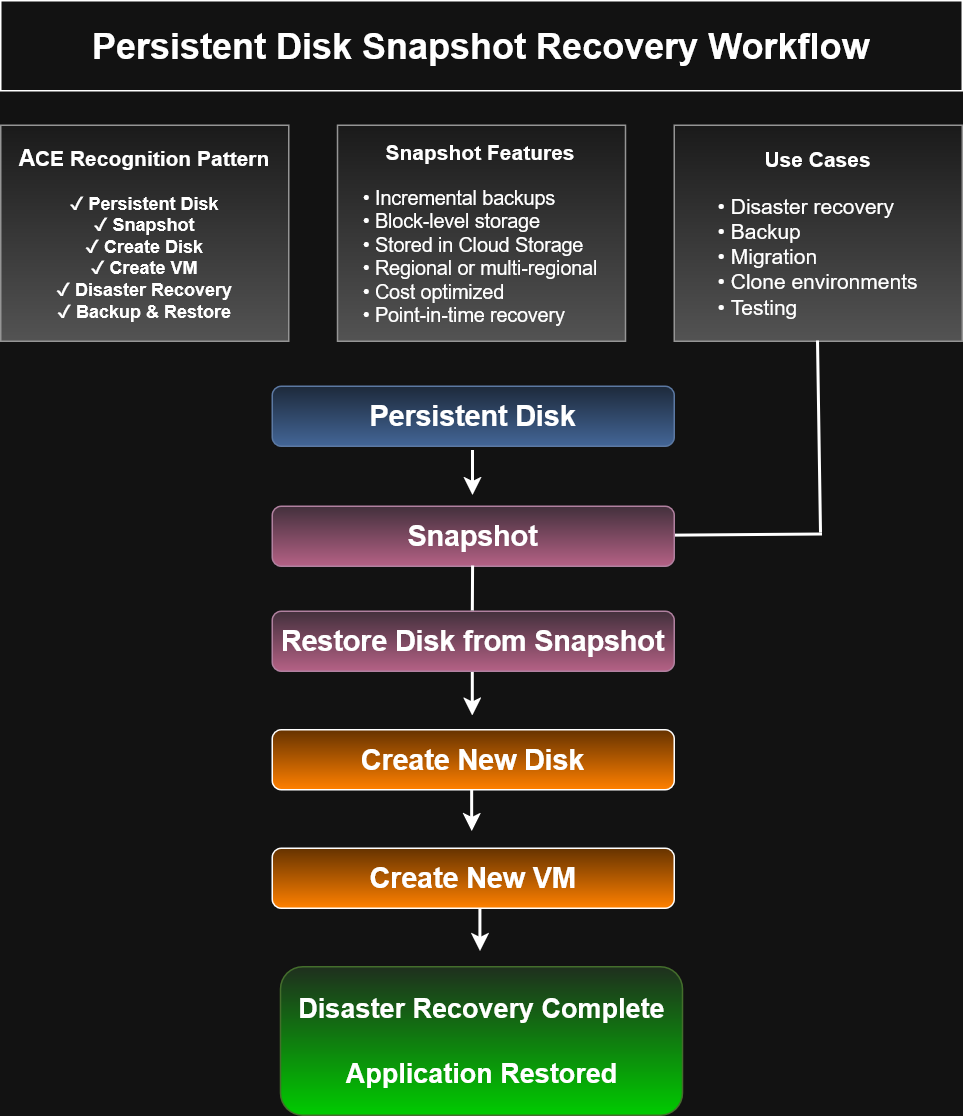

The diagram above was exported from draw.io. Its source (the exported page's mxGraphModel, read from the mxfile embedded in the PNG):
<mxGraphModel dx="789" dy="506" grid="0" gridSize="10" guides="1" tooltips="1" connect="1" arrows="1" fold="1" page="1" pageScale="1" pageWidth="850" pageHeight="1100" math="0" shadow="0">
  <root>
    <mxCell id="0" />
    <mxCell id="1" parent="0" />
    <mxCell id="lBQqhnDmsTLFY7F-vcca-1" parent="1" style="rounded=0;whiteSpace=wrap;html=1;" value="&lt;b&gt;&lt;font style=&quot;font-size: 24px;&quot;&gt;Persistent Disk Snapshot Recovery Workflow&lt;/font&gt;&lt;/b&gt;" vertex="1">
      <mxGeometry height="60" width="641" x="107" y="54" as="geometry" />
    </mxCell>
    <mxCell id="lBQqhnDmsTLFY7F-vcca-6" edge="1" parent="1" style="edgeStyle=orthogonalEdgeStyle;rounded=0;orthogonalLoop=1;jettySize=auto;html=1;exitX=0.5;exitY=1;exitDx=0;exitDy=0;strokeWidth=2;">
      <mxGeometry relative="1" as="geometry">
        <mxPoint x="422" y="354" as="sourcePoint" />
        <mxPoint x="422" y="384" as="targetPoint" />
      </mxGeometry>
    </mxCell>
    <mxCell id="lBQqhnDmsTLFY7F-vcca-7" edge="1" parent="1" style="edgeStyle=orthogonalEdgeStyle;rounded=0;orthogonalLoop=1;jettySize=auto;html=1;exitX=0.5;exitY=1;exitDx=0;exitDy=0;strokeWidth=2;">
      <mxGeometry relative="1" as="geometry">
        <mxPoint x="421.86999999999995" y="501" as="sourcePoint" />
        <mxPoint x="421.86999999999995" y="531" as="targetPoint" />
      </mxGeometry>
    </mxCell>
    <mxCell id="lBQqhnDmsTLFY7F-vcca-8" edge="1" parent="1" style="edgeStyle=orthogonalEdgeStyle;rounded=0;orthogonalLoop=1;jettySize=auto;html=1;exitX=0.5;exitY=1;exitDx=0;exitDy=0;strokeWidth=2;">
      <mxGeometry relative="1" as="geometry">
        <mxPoint x="421.44" y="578" as="sourcePoint" />
        <mxPoint x="421.44" y="608" as="targetPoint" />
      </mxGeometry>
    </mxCell>
    <mxCell id="lBQqhnDmsTLFY7F-vcca-11" edge="1" parent="1" style="edgeStyle=orthogonalEdgeStyle;rounded=0;orthogonalLoop=1;jettySize=auto;html=1;exitX=0.5;exitY=1;exitDx=0;exitDy=0;strokeWidth=2;">
      <mxGeometry relative="1" as="geometry">
        <mxPoint x="426.9400000000002" y="659.0000000000002" as="sourcePoint" />
        <mxPoint x="426.94" y="688" as="targetPoint" />
      </mxGeometry>
    </mxCell>
    <mxCell id="lBQqhnDmsTLFY7F-vcca-12" parent="1" style="rounded=0;whiteSpace=wrap;html=1;fillColor=#f5f5f5;strokeColor=#666666;gradientColor=#b3b3b3;" value="&lt;b&gt;&lt;font style=&quot;font-size: 14px;&quot;&gt;Snapshot Features&lt;/font&gt;&lt;/b&gt;&lt;br&gt;&lt;br&gt;&lt;div align=&quot;left&quot;&gt;&lt;font style=&quot;font-size: 13px;&quot;&gt;• Incremental backups&lt;br&gt;• Block-level storage&lt;br&gt;• Stored in Cloud Storage&lt;br&gt;• Regional or multi-regional&lt;br&gt;• Cost optimized&lt;/font&gt;&lt;/div&gt;&lt;div align=&quot;left&quot;&gt;&lt;font style=&quot;font-size: 13px;&quot;&gt;• Point-in-time recovery&lt;/font&gt;&lt;/div&gt;" vertex="1">
      <mxGeometry height="144" width="192" x="331.5" y="137" as="geometry" />
    </mxCell>
    <mxCell id="lBQqhnDmsTLFY7F-vcca-13" parent="1" style="rounded=0;whiteSpace=wrap;html=1;fillColor=#f5f5f5;strokeColor=#666666;gradientColor=#b3b3b3;" value="&lt;b&gt;&lt;font style=&quot;font-size: 15px;&quot;&gt;A&lt;/font&gt;&lt;font style=&quot;font-size: 14px;&quot;&gt;CE Recognition Pattern&lt;/font&gt;&lt;br&gt;&lt;br&gt;✓ Persistent Disk&lt;br&gt;✓ Snapshot&lt;br&gt;✓ Create Disk&lt;br&gt;✓ Create VM&lt;br&gt;✓ Disaster Recovery&lt;br&gt;✓ Backup &amp;amp; Restore&lt;/b&gt;" vertex="1">
      <mxGeometry height="144" width="192" x="107" y="137" as="geometry" />
    </mxCell>
    <mxCell id="lBQqhnDmsTLFY7F-vcca-14" edge="1" parent="1" style="endArrow=none;html=1;rounded=0;exitX=1;exitY=0.5;exitDx=0;exitDy=0;strokeWidth=2;" value="">
      <mxGeometry height="50" relative="1" width="50" as="geometry">
        <mxPoint x="556" y="410.76" as="sourcePoint" />
        <mxPoint x="655" y="410" as="targetPoint" />
      </mxGeometry>
    </mxCell>
    <mxCell id="lBQqhnDmsTLFY7F-vcca-17" parent="1" style="rounded=0;whiteSpace=wrap;html=1;fillColor=#f5f5f5;strokeColor=#666666;gradientColor=#b3b3b3;" value="&lt;b&gt;&lt;font style=&quot;font-size: 14px;&quot;&gt;Use Cases&lt;/font&gt;&lt;br&gt;&lt;br&gt;&lt;/b&gt;&lt;div align=&quot;left&quot;&gt;&lt;font style=&quot;font-size: 14px;&quot;&gt;• Disaster recovery&lt;/font&gt;&lt;br&gt;&lt;font style=&quot;font-size: 14px;&quot;&gt;• Backup&lt;/font&gt;&lt;br&gt;&lt;font style=&quot;font-size: 14px;&quot;&gt;• Migration&lt;/font&gt;&lt;br&gt;&lt;font style=&quot;font-size: 14px;&quot;&gt;• Clone environments&lt;/font&gt;&lt;br&gt;&lt;font style=&quot;font-size: 14px;&quot;&gt;• Testing&lt;/font&gt;&lt;/div&gt;" vertex="1">
      <mxGeometry height="144" width="192" x="556" y="137" as="geometry" />
    </mxCell>
    <mxCell id="lBQqhnDmsTLFY7F-vcca-18" parent="1" style="rounded=1;whiteSpace=wrap;html=1;fillColor=#e6d0de;gradientColor=#d5739d;strokeColor=#996185;" value="&lt;b&gt;&lt;font style=&quot;font-size: 19px;&quot;&gt;Restore Disk from Snapshot&lt;/font&gt;&lt;/b&gt;" vertex="1">
      <mxGeometry height="40" width="268" x="288" y="461" as="geometry" />
    </mxCell>
    <mxCell id="lBQqhnDmsTLFY7F-vcca-19" parent="1" style="rounded=1;whiteSpace=wrap;html=1;fillColor=#dae8fc;gradientColor=#7ea6e0;strokeColor=#6c8ebf;" value="&lt;b&gt;&lt;font style=&quot;font-size: 19px;&quot;&gt;Persistent Disk&lt;/font&gt;&lt;/b&gt;" vertex="1">
      <mxGeometry height="40" width="268" x="288" y="311" as="geometry" />
    </mxCell>
    <mxCell id="lBQqhnDmsTLFY7F-vcca-20" parent="1" style="rounded=1;whiteSpace=wrap;html=1;fillColor=#e6d0de;gradientColor=#d5739d;strokeColor=#996185;" value="&lt;b&gt;&lt;font style=&quot;font-size: 19px;&quot;&gt;Snapshot&lt;/font&gt;&lt;/b&gt;" vertex="1">
      <mxGeometry height="40" width="268" x="288" y="391" as="geometry" />
    </mxCell>
    <mxCell id="lBQqhnDmsTLFY7F-vcca-21" edge="1" parent="1" style="endArrow=none;html=1;rounded=0;strokeWidth=2;" value="">
      <mxGeometry height="50" relative="1" width="50" as="geometry">
        <mxPoint x="421.89" y="461" as="sourcePoint" />
        <mxPoint x="422.06" y="431" as="targetPoint" />
      </mxGeometry>
    </mxCell>
    <mxCell id="lBQqhnDmsTLFY7F-vcca-22" parent="1" style="rounded=1;whiteSpace=wrap;html=1;gradientColor=light-dark(#000000,#FF8000);fillColor=light-dark(#FFFFFF,#663300);" value="&lt;b&gt;&lt;font style=&quot;font-size: 19px;&quot;&gt;Create New Disk&lt;/font&gt;&lt;/b&gt;" vertex="1">
      <mxGeometry height="40" width="268" x="288" y="540" as="geometry" />
    </mxCell>
    <mxCell id="lBQqhnDmsTLFY7F-vcca-24" parent="1" style="rounded=1;whiteSpace=wrap;html=1;gradientColor=light-dark(#000000,#FF8000);fillColor=light-dark(#FFFFFF,#663300);" value="&lt;b&gt;&lt;font style=&quot;font-size: 19px;&quot;&gt;Create New VM&lt;/font&gt;&lt;/b&gt;" vertex="1">
      <mxGeometry height="40" width="268" x="288" y="619" as="geometry" />
    </mxCell>
    <mxCell id="lBQqhnDmsTLFY7F-vcca-25" parent="1" style="rounded=1;whiteSpace=wrap;html=1;fillColor=#d5e8d4;gradientColor=light-dark(#97D077,#00CC00);strokeColor=#82b366;" value="&lt;font style=&quot;font-size: 18px;&quot;&gt;&lt;b&gt;Disaster Recovery Complete&lt;br&gt;&lt;br&gt;Application Restored&lt;/b&gt;&lt;/font&gt;" vertex="1">
      <mxGeometry height="99" width="268" x="293.5" y="698" as="geometry" />
    </mxCell>
    <mxCell id="lBQqhnDmsTLFY7F-vcca-26" edge="1" parent="1" style="endArrow=none;html=1;rounded=0;entryX=0.5;entryY=1;entryDx=0;entryDy=0;strokeWidth=2;" target="lBQqhnDmsTLFY7F-vcca-17" value="">
      <mxGeometry height="50" relative="1" width="50" as="geometry">
        <mxPoint x="654" y="409" as="sourcePoint" />
        <mxPoint x="692" y="311" as="targetPoint" />
      </mxGeometry>
    </mxCell>
  </root>
</mxGraphModel>